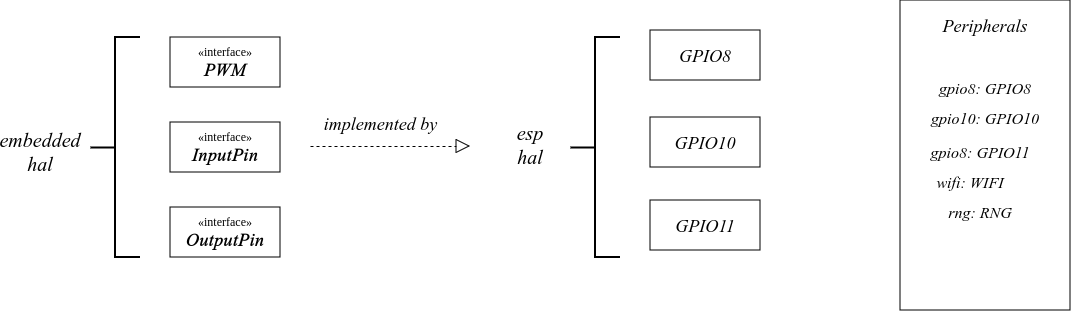

The diagram above was exported from draw.io. Its source (the exported page's mxGraphModel, read from the mxfile embedded in the PNG):
<mxGraphModel dx="1430" dy="742" grid="1" gridSize="10" guides="1" tooltips="1" connect="1" arrows="1" fold="1" page="1" pageScale="1" pageWidth="1169" pageHeight="394" math="0" shadow="0">
  <root>
    <mxCell id="0" />
    <mxCell id="1" parent="0" />
    <mxCell id="xCv6LrjQ-pix2YNk6MgO-1" value="&lt;div&gt;«interface»&lt;/div&gt;&lt;div&gt;&lt;font face=&quot;Times New Roman&quot; style=&quot;font-size: 18px;&quot;&gt;&lt;span class=&quot;trait&quot;&gt;&lt;b&gt;PWM&lt;/b&gt;&lt;/span&gt;&lt;/font&gt;&lt;font face=&quot;Times New Roman&quot; style=&quot;font-size: 18px;&quot;&gt;&lt;span class=&quot;trait&quot;&gt;&lt;b&gt;&lt;br&gt;&lt;/b&gt;&lt;/span&gt;&lt;/font&gt;&lt;/div&gt;" style="html=1;whiteSpace=wrap;" vertex="1" parent="1">
      <mxGeometry x="210" y="87" width="110" height="50" as="geometry" />
    </mxCell>
    <mxCell id="xCv6LrjQ-pix2YNk6MgO-2" value="«interface»&lt;br&gt;&lt;font style=&quot;font-size: 18px;&quot; face=&quot;Times New Roman&quot;&gt;&lt;b&gt;InputPin&lt;/b&gt;&lt;/font&gt;" style="html=1;whiteSpace=wrap;" vertex="1" parent="1">
      <mxGeometry x="210" y="172" width="110" height="50" as="geometry" />
    </mxCell>
    <mxCell id="xCv6LrjQ-pix2YNk6MgO-3" value="«interface»&lt;br&gt;&lt;font style=&quot;font-size: 18px;&quot; face=&quot;Times New Roman&quot;&gt;&lt;b&gt;OutputPin&lt;/b&gt;&lt;/font&gt;" style="html=1;whiteSpace=wrap;" vertex="1" parent="1">
      <mxGeometry x="210" y="257" width="110" height="50" as="geometry" />
    </mxCell>
    <mxCell id="xCv6LrjQ-pix2YNk6MgO-4" value="" style="strokeWidth=2;html=1;shape=mxgraph.flowchart.annotation_2;align=left;labelPosition=right;pointerEvents=1;" vertex="1" parent="1">
      <mxGeometry x="130" y="87" width="50" height="220" as="geometry" />
    </mxCell>
    <mxCell id="xCv6LrjQ-pix2YNk6MgO-6" value="&lt;div&gt;&lt;font face=&quot;Times New Roman&quot; style=&quot;font-size: 20px;&quot;&gt;embedded&lt;/font&gt;&lt;/div&gt;&lt;div&gt;&lt;font face=&quot;Times New Roman&quot; style=&quot;font-size: 20px;&quot;&gt;&lt;font&gt;hal&lt;/font&gt;&lt;font&gt;&lt;br&gt;&lt;/font&gt;&lt;/font&gt;&lt;/div&gt;" style="text;html=1;align=center;verticalAlign=middle;whiteSpace=wrap;rounded=0;" vertex="1" parent="1">
      <mxGeometry x="50" y="187" width="60" height="30" as="geometry" />
    </mxCell>
    <mxCell id="xCv6LrjQ-pix2YNk6MgO-10" value="" style="endArrow=block;dashed=1;endFill=0;endSize=12;html=1;rounded=0;" edge="1" parent="1">
      <mxGeometry width="160" relative="1" as="geometry">
        <mxPoint x="350" y="196" as="sourcePoint" />
        <mxPoint x="510" y="196" as="targetPoint" />
      </mxGeometry>
    </mxCell>
    <mxCell id="xCv6LrjQ-pix2YNk6MgO-11" value="&lt;font face=&quot;Times New Roman&quot; style=&quot;font-size: 18px;&quot;&gt;implemented by&lt;/font&gt;" style="text;html=1;align=center;verticalAlign=middle;resizable=0;points=[];autosize=1;strokeColor=none;fillColor=none;" vertex="1" parent="1">
      <mxGeometry x="350" y="153" width="140" height="40" as="geometry" />
    </mxCell>
    <mxCell id="xCv6LrjQ-pix2YNk6MgO-15" value="" style="strokeWidth=2;html=1;shape=mxgraph.flowchart.annotation_2;align=left;labelPosition=right;pointerEvents=1;" vertex="1" parent="1">
      <mxGeometry x="610" y="87" width="50" height="220" as="geometry" />
    </mxCell>
    <mxCell id="xCv6LrjQ-pix2YNk6MgO-16" value="&lt;div&gt;&lt;font face=&quot;Times New Roman&quot; style=&quot;font-size: 20px;&quot;&gt;esp&lt;/font&gt;&lt;/div&gt;&lt;div&gt;&lt;font face=&quot;Times New Roman&quot; style=&quot;font-size: 20px;&quot;&gt;hal&lt;br&gt;&lt;/font&gt;&lt;/div&gt;" style="text;html=1;align=center;verticalAlign=middle;whiteSpace=wrap;rounded=0;" vertex="1" parent="1">
      <mxGeometry x="540" y="180" width="60" height="30" as="geometry" />
    </mxCell>
    <mxCell id="xCv6LrjQ-pix2YNk6MgO-17" value="&lt;font face=&quot;Times New Roman&quot; style=&quot;font-size: 18px;&quot;&gt;GPIO8&lt;/font&gt;" style="html=1;whiteSpace=wrap;" vertex="1" parent="1">
      <mxGeometry x="690" y="80" width="110" height="50" as="geometry" />
    </mxCell>
    <mxCell id="xCv6LrjQ-pix2YNk6MgO-21" value="&lt;font face=&quot;Times New Roman&quot; style=&quot;font-size: 18px;&quot;&gt;GPIO10&lt;/font&gt;" style="html=1;whiteSpace=wrap;" vertex="1" parent="1">
      <mxGeometry x="690" y="167" width="110" height="50" as="geometry" />
    </mxCell>
    <mxCell id="xCv6LrjQ-pix2YNk6MgO-22" value="&lt;font face=&quot;Times New Roman&quot; style=&quot;font-size: 18px;&quot;&gt;GPIO11&lt;/font&gt;" style="html=1;whiteSpace=wrap;" vertex="1" parent="1">
      <mxGeometry x="690" y="250" width="110" height="50" as="geometry" />
    </mxCell>
    <mxCell id="xCv6LrjQ-pix2YNk6MgO-23" value="" style="rounded=0;whiteSpace=wrap;html=1;direction=south;" vertex="1" parent="1">
      <mxGeometry x="940" y="50" width="170" height="310" as="geometry" />
    </mxCell>
    <mxCell id="xCv6LrjQ-pix2YNk6MgO-24" value="&lt;font face=&quot;Times New Roman&quot; style=&quot;font-size: 18px;&quot;&gt;&lt;font&gt;Peripherals&lt;/font&gt;&lt;font&gt;&lt;br&gt;&lt;/font&gt;&lt;/font&gt;" style="text;html=1;align=center;verticalAlign=middle;whiteSpace=wrap;rounded=0;" vertex="1" parent="1">
      <mxGeometry x="995" y="60" width="60" height="30" as="geometry" />
    </mxCell>
    <mxCell id="xCv6LrjQ-pix2YNk6MgO-25" value="&lt;font face=&quot;Times New Roman&quot; style=&quot;font-size: 16px;&quot;&gt;gpio8: GPIO8&lt;/font&gt;" style="text;html=1;align=center;verticalAlign=middle;whiteSpace=wrap;rounded=0;" vertex="1" parent="1">
      <mxGeometry x="945" y="123" width="160" height="30" as="geometry" />
    </mxCell>
    <mxCell id="xCv6LrjQ-pix2YNk6MgO-26" value="&lt;font face=&quot;Times New Roman&quot; style=&quot;font-size: 16px;&quot;&gt;gpio10: GPIO10&lt;/font&gt;" style="text;html=1;align=center;verticalAlign=middle;whiteSpace=wrap;rounded=0;" vertex="1" parent="1">
      <mxGeometry x="945" y="153" width="160" height="30" as="geometry" />
    </mxCell>
    <mxCell id="xCv6LrjQ-pix2YNk6MgO-27" value="&lt;font face=&quot;Times New Roman&quot; style=&quot;font-size: 16px;&quot;&gt;gpio8: GPIO11&lt;/font&gt;" style="text;html=1;align=center;verticalAlign=middle;whiteSpace=wrap;rounded=0;" vertex="1" parent="1">
      <mxGeometry x="940" y="187" width="160" height="30" as="geometry" />
    </mxCell>
    <mxCell id="xCv6LrjQ-pix2YNk6MgO-28" value="&lt;font face=&quot;Times New Roman&quot; style=&quot;font-size: 16px;&quot;&gt;wifi: WIFI&lt;br&gt;&lt;/font&gt;" style="text;html=1;align=center;verticalAlign=middle;whiteSpace=wrap;rounded=0;" vertex="1" parent="1">
      <mxGeometry x="930" y="217" width="160" height="30" as="geometry" />
    </mxCell>
    <mxCell id="xCv6LrjQ-pix2YNk6MgO-29" value="&lt;font face=&quot;Times New Roman&quot; style=&quot;font-size: 16px;&quot;&gt;rng: RNG&lt;br&gt;&lt;/font&gt;" style="text;html=1;align=center;verticalAlign=middle;whiteSpace=wrap;rounded=0;" vertex="1" parent="1">
      <mxGeometry x="940" y="247" width="160" height="30" as="geometry" />
    </mxCell>
  </root>
</mxGraphModel>